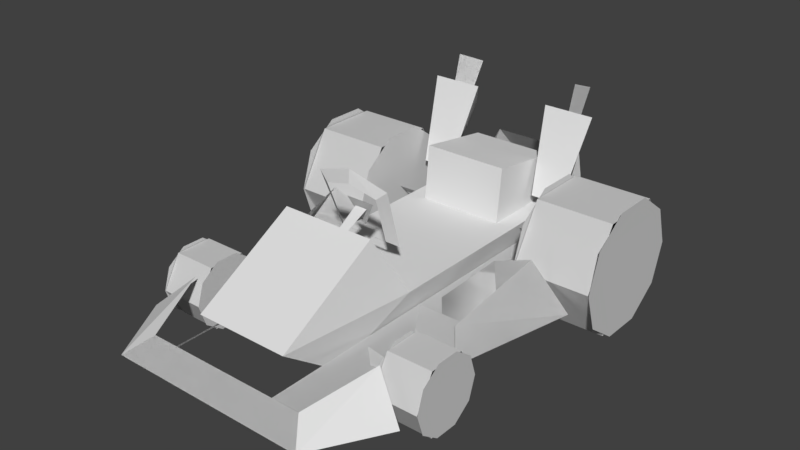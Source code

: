 # Source: kart_fix.blend  (saved by Blender 2.79.0; exported with 4.5.12 LTS)
import bpy
from mathutils import Matrix  # noqa: F401  (used for matrix-valued properties, if any)

bpy.ops.wm.read_factory_settings(use_empty=True)
scene = bpy.context.scene
scene.name = 'Scene'

# ---- collections
col_collection_1 = bpy.data.collections.new('Collection 1'); scene.collection.children.link(col_collection_1)

# ---- materials (node trees are filled in below, after node groups)
mat_kartbody = bpy.data.materials.new('kartbody')
mat_kartbody.alpha_threshold = 0.0
mat_kartbody.use_transparent_shadow = False
mat_kartbody.preview_render_type = 'FLAT'
mat_kartbody.diffuse_color = (0.778, 0.778, 0.778, 1.0)
mat_kartbody.specular_color = (0.5, 0.5, 0.5)
mat_kartbody.roughness = 0.5
mat_kartbody.specular_intensity = 1.0
mat_tire = bpy.data.materials.new('tire')
mat_tire.alpha_threshold = 0.0
mat_tire.use_transparent_shadow = False
mat_tire.diffuse_color = (0.64, 0.64, 0.64, 1.0)
mat_tire.specular_color = (0.0, 0.0, 0.0)
mat_tire.roughness = 0.5
mat_tire.specular_intensity = 1.0
mat_wheel = bpy.data.materials.new('wheel')
mat_wheel.alpha_threshold = 0.0
mat_wheel.use_transparent_shadow = False
mat_wheel.preview_render_type = 'FLAT'
mat_wheel.diffuse_color = (0.64, 0.64, 0.64, 1.0)
mat_wheel.specular_color = (0.0, 0.0, 0.0)
mat_wheel.roughness = 0.5
mat_wheel.specular_intensity = 1.0

# ---- material node trees

# ---- world
world_world = bpy.data.worlds.new('World'); scene.world = world_world
world_world.color = (0.05088, 0.05088, 0.05088)
world_world.use_sun_shadow = False
world_world.sun_shadow_jitter_overblur = 0.0
world_world.cycles.sampling_method = 'MANUAL'

# ---- meshes
me_polygon1 = bpy.data.meshes.new('polygon1')
me_polygon1.from_pydata([(0.106, 0.428, 0.219), (0.07666, 0.4036, 0.2261), (0.0, 0.4634, 0.2314), (0.0, 0.4255, 0.2339), (-0.106, 0.428, 0.219), (-0.07666, 0.4036, 0.2261), (-0.09228, 0.2578, 0.1587), (-0.0669, 0.2732, 0.1802), (0.09228, 0.2578, 0.1587), (0.0669, 0.2732, 0.1802), (0.106, 0.428, 0.219), (0.07666, 0.4036, 0.2261), (0.0, 0.4634, 0.2314), (0.0, 0.4255, 0.2339), (0.106, 0.428, 0.219), (0.07666, 0.4036, 0.2261), (0.09228, 0.2578, 0.1587), (0.0669, 0.2732, 0.1802), (-0.09228, 0.2578, 0.1587), (-0.0669, 0.2732, 0.1802), (-0.106, 0.428, 0.219), (-0.07666, 0.4036, 0.2261), (0.0, 0.4634, 0.2314), (0.0, 0.4255, 0.2339), (0.2275, 0.2256, -0.3425), (0.2556, 0.4541, -0.4287), (0.1392, 0.2256, -0.3425), (0.1111, 0.4541, -0.4287), (0.1833, 0.1963, -0.4087), (0.1833, 0.364, -0.5261), (0.2275, 0.2256, -0.3425), (0.2556, 0.4541, -0.4287), (-0.2556, 0.4541, -0.4287), (-0.2275, 0.2256, -0.3425), (-0.1111, 0.4541, -0.4287), (-0.1392, 0.2256, -0.3425), (-0.1833, 0.364, -0.5261), (-0.1833, 0.1963, -0.4087), (-0.2556, 0.4541, -0.4287), (-0.2275, 0.2256, -0.3425), (-0.1328, 0.0625, -0.4924), (0.1328, 0.0625, -0.4924), (-0.1328, 0.0625, 0.428), (0.1328, 0.0625, 0.428), (-0.1328, 0.1875, 0.5986), (0.1328, 0.1875, 0.5986), (0.2324, 0.1194, 0.6558), (0.2839, 0.07495, 0.72), (-0.2324, 0.1194, 0.6558), (-0.2839, 0.07495, 0.72), (-0.2979, 0.1704, 0.4714), (-0.3979, 0.07495, 0.5237), (0.3262, 0.09546, 0.3792), (0.0, 0.06714, 0.4116), (0.0, 0.1221, 0.3464), (-0.3262, 0.09546, 0.3792), (0.3264, 0.2109, -0.06397), (0.3469, 0.07495, 0.09473), (0.2166, 0.1692, -0.06397), (0.1343, 0.07495, 0.1714), (0.2839, 0.07495, 0.72), (0.3977, 0.07495, 0.5237), (0.2324, 0.1194, 0.6558), (0.2979, 0.1704, 0.4714), (0.3264, 0.2109, -0.06397), (0.2166, 0.1692, -0.06397), (0.3469, 0.07495, 0.09473), (0.1343, 0.07495, 0.1714), (0.3262, 0.09546, 0.3792), (0.0, 0.1221, 0.3464), (0.0, 0.06714, 0.4116), (-0.3262, 0.09546, 0.3792), (-0.1526, 0.1194, -0.4714), (-0.1367, 0.2717, -0.582), (-0.2136, 0.07495, -0.5127), (-0.1204, 0.2219, -0.6167), (-0.1204, 0.2219, -0.6167), (-0.1367, 0.2717, -0.582), (-0.2136, 0.07495, -0.5127), (-0.1526, 0.1194, -0.4714), (-0.3416, 0.07495, 0.2588), (-0.2996, 0.1411, 0.2063), (-0.4204, 0.07495, -0.09839), (-0.3264, 0.2109, -0.06397), (-0.1343, 0.07495, 0.1714), (-0.2166, 0.1692, -0.06397), (-0.3469, 0.07495, 0.09473), (-0.3264, 0.2109, -0.06397), (0.1204, 0.2219, -0.6167), (0.2136, 0.07495, -0.5127), (0.1367, 0.2717, -0.582), (0.1526, 0.1194, -0.4714), (0.3264, 0.2109, -0.06397), (0.2996, 0.1411, 0.2063), (0.4204, 0.07495, -0.09839), (0.3416, 0.07495, 0.2588), (0.3264, 0.2109, -0.06397), (0.4204, 0.07495, -0.09839), (0.2996, 0.1411, 0.2063), (0.3416, 0.07495, 0.2588), (-0.3264, 0.2109, -0.06397), (-0.2166, 0.1692, -0.06397), (-0.3469, 0.07495, 0.09473), (-0.1343, 0.07495, 0.1714), (-0.3416, 0.07495, 0.2588), (-0.4204, 0.07495, -0.09839), (-0.2996, 0.1411, 0.2063), (-0.3264, 0.2109, -0.06397), (0.1204, 0.2219, -0.6167), (0.1367, 0.2717, -0.582), (0.2136, 0.07495, -0.5127), (0.1526, 0.1194, -0.4714), (-0.2839, 0.07495, 0.72), (-0.2324, 0.1194, 0.6558), (-0.3979, 0.07495, 0.5237), (-0.2979, 0.1704, 0.4714), (-0.1526, 0.1194, 0.6558), (-0.2136, 0.07495, 0.6558), (-0.2136, 0.07495, -0.5127), (-0.1526, 0.1194, -0.4714), (0.3416, 0.07495, 0.2588), (-0.3416, 0.07495, 0.2588), (-0.2996, 0.1184, 0.1541), (0.2996, 0.1184, 0.1541), (-0.1204, 0.2219, -0.6167), (0.1204, 0.2219, -0.6167), (0.1367, 0.2717, -0.582), (-0.1367, 0.2717, -0.582), (-0.2839, 0.07495, 0.72), (0.2839, 0.07495, 0.72), (0.2324, 0.1194, 0.6558), (-0.2324, 0.1194, 0.6558), (-0.1204, 0.2219, -0.6167), (-0.1367, 0.2717, -0.582), (0.1367, 0.2717, -0.582), (0.1204, 0.2219, -0.6167), (0.1328, 0.1875, 0.5986), (0.1328, 0.3538, 0.3098), (-0.1328, 0.3538, 0.3098), (-0.1328, 0.1875, 0.5986), (-0.1328, 0.3538, 0.3098), (0.1328, 0.3538, 0.3098), (0.1709, 0.1875, 0.2158), (-0.1709, 0.1875, 0.2158), (0.3416, 0.07495, 0.2588), (0.2996, 0.1184, 0.1541), (-0.2996, 0.1184, 0.1541), (-0.3416, 0.07495, 0.2588), (-0.1709, 0.1875, 0.2158), (0.1709, 0.1875, 0.2158), (0.1709, 0.1875, -0.4016), (-0.1709, 0.1875, -0.4016), (-0.1709, 0.1875, -0.4016), (0.1709, 0.1875, -0.4016), (0.1328, 0.0625, -0.4924), (-0.1328, 0.0625, -0.4924), (-0.1526, 0.1194, 0.6558), (-0.1526, 0.1194, -0.4714), (-0.2136, 0.07495, -0.5127), (-0.2136, 0.07495, 0.6558), (0.1328, 0.0625, 0.428), (0.1328, 0.0625, -0.4924), (0.1709, 0.1875, -0.4016), (0.1709, 0.1875, 0.2158), (-0.1328, 0.0625, -0.4924), (-0.1328, 0.0625, 0.428), (-0.1709, 0.1875, 0.2158), (-0.1709, 0.1875, -0.4016), (0.1526, 0.1194, 0.6558), (0.2136, 0.07495, 0.6558), (0.2136, 0.07495, -0.5127), (0.1526, 0.1194, -0.4714), (0.2979, 0.1704, 0.4714), (0.3977, 0.07495, 0.5237), (0.2839, 0.07495, 0.72), (0.2324, 0.1194, 0.6558), (-0.1206, 0.08545, -0.1973), (0.1206, 0.08545, -0.1973), (0.1206, 0.3408, -0.2227), (-0.1206, 0.3408, -0.2227), (-0.1206, 0.3408, -0.2227), (0.1206, 0.3408, -0.2227), (0.1206, 0.3069, -0.4478), (-0.1206, 0.3069, -0.4478), (-0.1206, 0.3069, -0.4478), (0.1206, 0.3069, -0.4478), (0.1206, 0.08545, -0.4668), (-0.1206, 0.08545, -0.4668), (0.1206, 0.08545, -0.1973), (0.1206, 0.08545, -0.4668), (0.1206, 0.3069, -0.4478), (0.1206, 0.3408, -0.2227), (-0.1206, 0.08545, -0.4668), (-0.1206, 0.08545, -0.1973), (-0.1206, 0.3408, -0.2227), (-0.1206, 0.3069, -0.4478), (0.1526, 0.1194, 0.6558), (0.1526, 0.1194, -0.4714), (0.2136, 0.07495, -0.5127), (0.2136, 0.07495, 0.6558), (-0.1833, 0.1089, -0.3237), (-0.1523, 0.5005, -0.5056), (-0.2144, 0.5142, -0.4783), (0.1833, 0.1089, -0.3237), (0.2144, 0.5142, -0.4783), (0.1523, 0.5005, -0.5056), (-0.4187, 0.1572, -0.2729), (-0.1348, 0.1287, -0.2949), (-0.1348, 0.177, -0.2429), (0.4187, 0.1572, -0.2729), (0.1348, 0.177, -0.2429), (0.1348, 0.1287, -0.2949), (0.04077, 0.3684, 0.1956), (0.0, 0.2937, 0.1755), (-0.04077, 0.3684, 0.1956), (0.04077, 0.3684, 0.1956), (-0.04077, 0.3684, 0.1956), (0.0, 0.2937, 0.1755), (0.1328, 0.0625, 0.428), (0.1709, 0.1875, 0.2158), (0.1328, 0.1875, 0.5986), (-0.1833, 0.1089, -0.3237), (-0.2144, 0.5142, -0.4783), (-0.1523, 0.5005, -0.5056), (0.1833, 0.1089, -0.3237), (0.1523, 0.5005, -0.5056), (0.2144, 0.5142, -0.4783), (0.1111, 0.4541, -0.4287), (0.2556, 0.4541, -0.4287), (0.1833, 0.364, -0.5261), (0.1328, 0.1875, 0.5986), (0.1709, 0.1875, 0.2158), (0.1328, 0.3538, 0.3098), (-0.1709, 0.1875, 0.2158), (-0.1328, 0.1875, 0.5986), (-0.1328, 0.3538, 0.3098), (-0.4187, 0.1572, -0.2729), (-0.1348, 0.177, -0.2429), (-0.1348, 0.1287, -0.2949), (0.4187, 0.1572, -0.2729), (0.1348, 0.1287, -0.2949), (0.1348, 0.177, -0.2429), (0.01758, 0.3479, 0.1919), (-0.01758, 0.3479, 0.1919), (0.0, 0.2056, 0.4539), (-0.1709, 0.1875, 0.2158), (-0.1328, 0.0625, 0.428), (-0.1328, 0.1875, 0.5986), (-0.1111, 0.4541, -0.4287), (-0.1833, 0.364, -0.5261), (-0.2556, 0.4541, -0.4287)], [], [(0, 1, 2), (1, 3, 2), (2, 3, 4), (3, 5, 4), (4, 5, 6), (5, 7, 6), (6, 7, 8), (7, 9, 8), (8, 9, 10), (9, 11, 10), (12, 13, 14), (13, 15, 14), (14, 15, 16), (15, 17, 16), (16, 17, 18), (17, 19, 18), (18, 19, 20), (19, 21, 20), (20, 21, 22), (21, 23, 22), (24, 25, 26), (25, 27, 26), (26, 27, 28), (27, 29, 28), (28, 29, 30), (29, 31, 30), (32, 33, 34), (33, 35, 34), (34, 35, 36), (35, 37, 36), (36, 37, 38), (37, 39, 38), (40, 41, 42), (41, 43, 42), (42, 43, 44), (43, 45, 44), (46, 47, 48), (47, 49, 48), (48, 49, 50), (49, 51, 50), (52, 53, 54), (53, 55, 54), (56, 57, 58), (57, 59, 58), (60, 61, 62), (61, 63, 62), (64, 65, 66), (65, 67, 66), (68, 69, 70), (69, 71, 70), (72, 73, 74), (73, 75, 74), (76, 77, 78), (77, 79, 78), (80, 81, 82), (81, 83, 82), (84, 85, 86), (85, 87, 86), (88, 89, 90), (89, 91, 90), (92, 93, 94), (93, 95, 94), (96, 97, 98), (97, 99, 98), (100, 101, 102), (101, 103, 102), (104, 105, 106), (105, 107, 106), (108, 109, 110), (109, 111, 110), (112, 113, 114), (113, 115, 114), (116, 117, 118), (118, 119, 116), (120, 121, 122), (122, 123, 120), (124, 125, 126), (126, 127, 124), (128, 129, 130), (130, 131, 128), (132, 133, 134), (134, 135, 132), (136, 137, 138), (138, 139, 136), (140, 141, 142), (142, 143, 140), (144, 145, 146), (146, 147, 144), (148, 149, 150), (150, 151, 148), (152, 153, 154), (154, 155, 152), (156, 157, 158), (158, 159, 156), (160, 161, 162), (162, 163, 160), (164, 165, 166), (166, 167, 164), (168, 169, 170), (170, 171, 168), (172, 173, 174), (174, 175, 172), (176, 177, 178), (178, 179, 176), (180, 181, 182), (182, 183, 180), (184, 185, 186), (186, 187, 184), (188, 189, 190), (190, 191, 188), (192, 193, 194), (194, 195, 192), (196, 197, 198), (198, 199, 196), (200, 201, 202), (203, 204, 205), (206, 207, 208), (209, 210, 211), (212, 213, 214), (215, 216, 217), (218, 219, 220), (221, 222, 223), (224, 225, 226), (227, 228, 229), (230, 231, 232), (233, 234, 235), (236, 237, 238), (239, 240, 241), (242, 243, 244), (245, 246, 247), (248, 249, 250)])
_uv = me_polygon1.uv_layers.new(name='UVMap')
_uv.uv.foreach_set('vector', [0.6797, -0.2949, 0.6348, -0.2949, 0.6797, -0.2949, 0.6348, -0.2949, 0.6348, -0.2949, 0.6797, -0.2949, 0.6797, -0.2949, 0.6348, -0.2949, 0.6797, -0.2949, 0.6348, -0.2949, 0.6348, -0.2949, 0.6797, -0.2949, 0.6797, -0.2949, 0.6348, -0.2949, 0.6797, -0.4609, 0.6348, -0.2949, 0.6348, -0.4609, 0.6797, -0.4609, 0.6797, -0.4609, 0.6348, -0.4609, 0.6797, -0.4609, 0.6348, -0.4609, 0.6348, -0.4609, 0.6797, -0.4609, 0.6797, -0.4609, 0.6348, -0.4609, 0.6797, -0.2949, 0.6348, -0.4609, 0.6348, -0.2949, 0.6797, -0.2949, 0.6797, -0.2949, 0.6348, -0.2949, 0.6797, -0.2949, 0.6348, -0.2949, 0.6348, -0.2949, 0.6797, -0.2949, 0.6797, -0.2949, 0.6348, -0.2949, 0.6797, -0.4609, 0.6348, -0.2949, 0.6348, -0.4609, 0.6797, -0.4609, 0.6797, -0.4609, 0.6348, -0.4609, 0.6797, -0.4609, 0.6348, -0.4609, 0.6348, -0.4609, 0.6797, -0.4609, 0.6797, -0.4609, 0.6348, -0.4609, 0.6797, -0.2949, 0.6348, -0.4609, 0.6348, -0.2949, 0.6797, -0.2949, 0.6797, -0.2949, 0.6348, -0.2949, 0.6797, -0.2949, 0.6348, -0.2949, 0.6348, -0.2949, 0.6797, -0.2949, 0.1797, -0.9941, 0.1797, -0.6309, 0.005859, -0.9941, 0.1797, -0.6309, 0.005859, -0.6309, 0.005859, -0.9941, 0.005859, -0.9941, 0.005859, -0.6309, 0.1797, -0.9941, 0.005859, -0.6309, 0.1797, -0.6309, 0.1797, -0.9941, 0.1797, -0.9941, 0.1797, -0.6309, 0.005859, -0.9941, 0.1797, -0.6309, 0.005859, -0.6309, 0.005859, -0.9941, 0.1797, -0.6309, 0.1797, -0.9941, 0.005859, -0.6309, 0.1797, -0.9941, 0.005859, -0.9941, 0.005859, -0.6309, 0.005859, -0.6309, 0.005859, -0.9941, 0.1797, -0.6309, 0.005859, -0.9941, 0.1797, -0.9941, 0.1797, -0.6309, 0.1797, -0.6309, 0.1797, -0.9941, 0.005859, -0.6309, 0.1797, -0.9941, 0.005859, -0.9941, 0.005859, -0.6309, 0.005859, -0.07422, 0.1855, -0.07422, 0.005859, -0.4941, 0.1855, -0.07422, 0.1855, -0.4941, 0.005859, -0.4941, 0.005859, -0.4941, 0.1855, -0.4941, 0.005859, -0.6152, 0.1855, -0.4941, 0.1855, -0.6152, 0.005859, -0.6152, 0.9941, -0.07031, 0.9941, -0.209, 0.8145, -0.07031, 0.9941, -0.209, 0.8145, -0.209, 0.8145, -0.07031, 0.8145, -0.07031, 0.8145, -0.209, 0.9941, -0.07031, 0.8145, -0.209, 0.9941, -0.209, 0.9941, -0.07031, 0.7656, -0.2051, 0.2891, -0.2051, 0.2891, -0.2734, 0.2891, -0.2051, 0.7656, -0.2051, 0.2891, -0.2734, 0.9902, -0.1172, 0.9902, -0.2441, 0.8281, -0.07227, 0.9902, -0.2441, 0.8203, -0.2441, 0.8281, -0.07227, 0.8145, -0.209, 0.9941, -0.209, 0.8145, -0.07031, 0.9941, -0.209, 0.9941, -0.07031, 0.8145, -0.07031, 0.9902, -0.1172, 0.8281, -0.07227, 0.9902, -0.2441, 0.8281, -0.07227, 0.8203, -0.2441, 0.9902, -0.2441, 0.7656, -0.2051, 0.2891, -0.2734, 0.2891, -0.2051, 0.2891, -0.2734, 0.7656, -0.2051, 0.2891, -0.2051, 0.005859, -0.009766, 0.9941, -0.009766, 0.005859, -0.05469, 0.9941, -0.009766, 0.9941, -0.05469, 0.005859, -0.05469, 0.9941, -0.05469, 0.9941, -0.009766, 0.005859, -0.05469, 0.9941, -0.009766, 0.005859, -0.009766, 0.005859, -0.05469, 0.8145, -0.209, 0.8145, -0.07031, 0.9941, -0.209, 0.8145, -0.07031, 0.9941, -0.07031, 0.9941, -0.209, 0.8203, -0.2441, 0.8281, -0.07227, 0.9902, -0.2441, 0.8281, -0.07227, 0.9902, -0.1172, 0.9902, -0.2441, 0.9941, -0.05469, 0.005859, -0.05469, 0.9941, -0.009766, 0.005859, -0.05469, 0.005859, -0.009766, 0.9941, -0.009766, 0.9941, -0.07031, 0.8145, -0.07031, 0.9941, -0.209, 0.8145, -0.07031, 0.8145, -0.209, 0.9941, -0.209, 0.9941, -0.07031, 0.9941, -0.209, 0.8145, -0.07031, 0.9941, -0.209, 0.8145, -0.209, 0.8145, -0.07031, 0.9902, -0.1172, 0.8281, -0.07227, 0.9902, -0.2441, 0.8281, -0.07227, 0.8203, -0.2441, 0.9902, -0.2441, 0.8145, -0.209, 0.9941, -0.209, 0.8145, -0.07031, 0.9941, -0.209, 0.9941, -0.07031, 0.8145, -0.07031, 0.9941, -0.05469, 0.9941, -0.009766, 0.005859, -0.05469, 0.9941, -0.009766, 0.005859, -0.009766, 0.005859, -0.05469, 0.8145, -0.209, 0.8145, -0.07031, 0.9941, -0.209, 0.8145, -0.07031, 0.9941, -0.07031, 0.9941, -0.209, 0.8164, -0.3203, 0.8164, -0.2852, 0.9941, -0.2852, 0.9941, -0.2852, 0.9941, -0.3203, 0.8164, -0.3203, 0.9941, -0.2383, 0.8145, -0.2383, 0.8145, -0.08203, 0.8145, -0.08203, 0.9941, -0.08203, 0.9941, -0.2383, 0.009766, -0.05078, 0.9902, -0.05078, 0.9902, -0.009766, 0.9902, -0.009766, 0.009766, -0.009766, 0.009766, -0.05078, 0.8145, -0.209, 0.9941, -0.209, 0.9941, -0.07031, 0.9941, -0.07031, 0.8145, -0.07031, 0.8145, -0.209, 0.009766, -0.05078, 0.009766, -0.009766, 0.9902, -0.009766, 0.9902, -0.009766, 0.9902, -0.05078, 0.009766, -0.05078, 0.9844, -0.9844, 0.875, -0.2852, 0.875, -0.2852, 0.875, -0.2852, 0.9844, -0.9844, 0.9844, -0.9844, 0.03516, -0.07031, 0.1543, -0.07031, 0.1543, -0.4844, 0.1543, -0.4844, 0.03516, -0.4844, 0.03516, -0.07031, 0.9941, -0.2383, 0.9941, -0.08203, 0.8145, -0.08203, 0.8145, -0.08203, 0.8145, -0.2383, 0.9941, -0.2383, 0.01953, -0.4551, 0.1641, -0.4551, 0.1641, -0.0957, 0.1641, -0.0957, 0.01953, -0.0957, 0.01953, -0.4551, 0.8145, -0.07031, 0.9941, -0.07031, 0.9941, -0.1504, 0.9941, -0.1504, 0.8145, -0.1504, 0.8145, -0.07031, 0.8164, -0.3203, 0.9941, -0.3203, 0.9941, -0.2852, 0.9941, -0.2852, 0.8164, -0.2852, 0.8164, -0.3203, 0.9121, -0.3047, 0.9902, -0.3047, 0.9902, -0.2852, 0.9902, -0.2852, 0.9121, -0.2852, 0.9121, -0.3047, 0.9902, -0.3047, 0.9121, -0.3047, 0.9121, -0.2852, 0.9121, -0.2852, 0.9902, -0.2852, 0.9902, -0.3047, 0.8164, -0.3203, 0.8164, -0.2852, 0.9941, -0.2852, 0.9941, -0.2852, 0.9941, -0.3203, 0.8164, -0.3203, 0.9941, -0.07031, 0.9941, -0.209, 0.8145, -0.209, 0.8145, -0.209, 0.8145, -0.07031, 0.9941, -0.07031, 0.1953, -0.7207, 0.8047, -0.7207, 0.8047, -0.5547, 0.8047, -0.5547, 0.1953, -0.5547, 0.1953, -0.7207, 0.1953, -0.07031, 0.8047, -0.07031, 0.8047, -0.4609, 0.8047, -0.4609, 0.1953, -0.4609, 0.1953, -0.07031, 0.1953, -0.9961, 0.8047, -0.9961, 0.8047, -0.5742, 0.8047, -0.5742, 0.1953, -0.5742, 0.1953, -0.9961, 0.2305, -0.2949, 0.7949, -0.2949, 0.6035, -0.07031, 0.6035, -0.07031, 0.2305, -0.07031, 0.2305, -0.2949, 0.7949, -0.2949, 0.2305, -0.2949, 0.2305, -0.07031, 0.2305, -0.07031, 0.6035, -0.07031, 0.7949, -0.2949, 0.8164, -0.3203, 0.9941, -0.3203, 0.9941, -0.2852, 0.9941, -0.2852, 0.8164, -0.2852, 0.8164, -0.3203, 0.09375, -0.3848, 0.0332, -0.7305, 0.1543, -0.7305, 0.09375, -0.3848, 0.1543, -0.7305, 0.0332, -0.7305, 0.7656, -0.2051, 0.2891, -0.2734, 0.2891, -0.2051, 0.7656, -0.2051, 0.2891, -0.2051, 0.2891, -0.2734, 0.5449, -0.0957, 0.4492, -0.1797, 0.3633, -0.0957, 0.5449, -0.0957, 0.3633, -0.0957, 0.4492, -0.1797, 0.9609, -0.9395, 0.9629, -0.3262, 0.8203, -0.9395, 0.09375, -0.3848, 0.1543, -0.7305, 0.0332, -0.7305, 0.09375, -0.3848, 0.0332, -0.7305, 0.1543, -0.7305, 0.005859, -0.6797, 0.1855, -0.6797, 0.0918, -0.6309, 0.9844, -0.9844, 0.9844, -0.2852, 0.875, -0.2852, 0.9844, -0.2852, 0.9844, -0.9844, 0.875, -0.2852, 0.7656, -0.2051, 0.2891, -0.2051, 0.2891, -0.2734, 0.7656, -0.2051, 0.2891, -0.2734, 0.2891, -0.2051, 0.7109, -0.07031, 0.7891, -0.07031, 0.75, -0.5352, 0.9629, -0.3262, 0.9609, -0.9395, 0.8203, -0.9395, 0.005859, -0.6797, 0.0918, -0.6309, 0.1855, -0.6797])
me_polygon1.materials.append(mat_kartbody)
me_polygon1.use_remesh_preserve_volume = False
me_polygon1.use_remesh_preserve_attributes = False
me_polygon1.use_mirror_vertex_groups = False
me_polygon1.update()
me_vehicle_forklift_004 = bpy.data.meshes.new('VEHICLE_Forklift.004')
me_vehicle_forklift_004.from_pydata([(0.5482, 0.4244, 0.7215), (0.5482, 0.227, 0.6077), (0.3816, 0.227, 0.6077), (0.3816, 0.02981, 0.7215), (0.5482, 0.02981, 0.7215), (0.3816, 0.4244, 0.7215), (0.3816, 0.4244, 0.9493), (0.5482, 0.4244, 0.9493), (0.5482, 0.227, 1.063), (0.3818, 0.227, 1.063), (0.3818, 0.02981, 0.9493), (0.5482, 0.02981, 0.9493), (0.5502, 0.3616, 1.021), (0.5504, 0.4453, 0.7641), (0.5504, 0.4453, 0.9061), (0.5504, 0.3616, 0.6491), (0.5504, 0.2266, 0.6051), (0.5504, 0.09127, 0.6491), (0.5504, 0.007762, 0.7641), (0.5502, 0.007762, 0.9061), (0.5502, 0.09127, 1.021), (0.5502, 0.2266, 1.065), (0.3806, 0.3616, 1.021), (0.3807, 0.4453, 0.7641), (0.3807, 0.4453, 0.9061), (0.3807, 0.3616, 0.6491), (0.3807, 0.2266, 0.6051), (0.3807, 0.09127, 0.6491), (0.3807, 0.007762, 0.7641), (0.3806, 0.007762, 0.9061), (0.3806, 0.09127, 1.021), (0.3806, 0.2266, 1.065), (0.6355, 0.7128, -0.8366), (0.6355, 0.3567, -1.042), (0.3448, 0.3567, -1.042), (0.3448, 0.001028, -0.8366), (0.6355, 0.001028, -0.8366), (0.3448, 0.7128, -0.8366), (0.3448, 0.7128, -0.4257), (0.6355, 0.7128, -0.4257), (0.6355, 0.3567, -0.2201), (0.3452, 0.3567, -0.2201), (0.3452, 0.001028, -0.4257), (0.6355, 0.001028, -0.4257), (0.639, 0.5994, -0.2962), (0.6393, 0.7504, -0.7599), (0.6393, 0.7504, -0.5036), (0.6393, 0.5994, -0.9673), (0.6393, 0.356, -1.047), (0.6393, 0.1119, -0.9673), (0.6393, -0.03874, -0.7599), (0.639, -0.03874, -0.5036), (0.639, 0.1119, -0.2962), (0.639, 0.356, -0.2169), (0.343, 0.5994, -0.2962), (0.3433, 0.7504, -0.7599), (0.3433, 0.7504, -0.5036), (0.3433, 0.5994, -0.9673), (0.3433, 0.356, -1.047), (0.3433, 0.1119, -0.9673), (0.3433, -0.03874, -0.7599), (0.343, -0.03874, -0.5036), (0.343, 0.1119, -0.2962), (0.343, 0.356, -0.2169), (-0.5482, 0.4244, 0.7215), (-0.5482, 0.227, 0.6077), (-0.3816, 0.227, 0.6077), (-0.3816, 0.02981, 0.7215), (-0.5482, 0.02981, 0.7215), (-0.3816, 0.4244, 0.7215), (-0.3816, 0.4244, 0.9493), (-0.5482, 0.4244, 0.9493), (-0.5482, 0.227, 1.063), (-0.3818, 0.227, 1.063), (-0.3818, 0.02981, 0.9493), (-0.5482, 0.02981, 0.9493), (-0.5502, 0.3616, 1.021), (-0.5504, 0.4453, 0.7641), (-0.5504, 0.4453, 0.9061), (-0.5504, 0.3616, 0.6491), (-0.5504, 0.2266, 0.6051), (-0.5504, 0.09127, 0.6491), (-0.5504, 0.007762, 0.7641), (-0.5502, 0.007762, 0.9061), (-0.5502, 0.09127, 1.021), (-0.5502, 0.2266, 1.065), (-0.3806, 0.3616, 1.021), (-0.3807, 0.4453, 0.7641), (-0.3807, 0.4453, 0.9061), (-0.3807, 0.3616, 0.6491), (-0.3807, 0.2266, 0.6051), (-0.3807, 0.09127, 0.6491), (-0.3807, 0.007762, 0.7641), (-0.3806, 0.007762, 0.9061), (-0.3806, 0.09127, 1.021), (-0.3806, 0.2266, 1.065), (-0.6355, 0.7128, -0.8366), (-0.6355, 0.3567, -1.042), (-0.3448, 0.3567, -1.042), (-0.3448, 0.001028, -0.8366), (-0.6355, 0.001028, -0.8366), (-0.3448, 0.7128, -0.8366), (-0.3448, 0.7128, -0.4257), (-0.6355, 0.7128, -0.4257), (-0.6355, 0.3567, -0.2201), (-0.3452, 0.3567, -0.2201), (-0.3452, 0.001028, -0.4257), (-0.6355, 0.001028, -0.4257), (-0.639, 0.5994, -0.2962), (-0.6393, 0.7504, -0.7599), (-0.6393, 0.7504, -0.5036), (-0.6393, 0.5994, -0.9673), (-0.6393, 0.356, -1.047), (-0.6393, 0.1119, -0.9673), (-0.6393, -0.03874, -0.7599), (-0.639, -0.03874, -0.5036), (-0.639, 0.1119, -0.2962), (-0.639, 0.356, -0.2169), (-0.343, 0.5994, -0.2962), (-0.3433, 0.7504, -0.7599), (-0.3433, 0.7504, -0.5036), (-0.3433, 0.5994, -0.9673), (-0.3433, 0.356, -1.047), (-0.3433, 0.1119, -0.9673), (-0.3433, -0.03874, -0.7599), (-0.343, -0.03874, -0.5036), (-0.343, 0.1119, -0.2962), (-0.343, 0.356, -0.2169)], [], [(0, 1, 2), (2, 1, 3), (1, 4, 3), (5, 6, 7), (7, 6, 8), (6, 9, 8), (9, 10, 11), (11, 10, 4), (10, 3, 4), (0, 2, 5), (0, 5, 7), (8, 9, 11), (12, 13, 14), (12, 15, 13), (12, 16, 15), (12, 17, 16), (12, 18, 17), (12, 19, 18), (12, 20, 19), (12, 21, 20), (22, 23, 24), (22, 25, 23), (22, 26, 25), (22, 27, 26), (22, 28, 27), (22, 29, 28), (22, 30, 29), (22, 31, 30), (32, 33, 34), (34, 33, 35), (33, 36, 35), (37, 38, 39), (39, 38, 40), (38, 41, 40), (41, 42, 43), (43, 42, 36), (42, 35, 36), (32, 34, 37), (32, 37, 39), (40, 41, 43), (44, 45, 46), (44, 47, 45), (44, 48, 47), (44, 49, 48), (44, 50, 49), (44, 51, 50), (44, 52, 51), (44, 53, 52), (54, 55, 56), (54, 57, 55), (54, 58, 57), (54, 59, 58), (54, 60, 59), (54, 61, 60), (54, 62, 61), (54, 63, 62), (64, 65, 66), (66, 65, 67), (65, 68, 67), (69, 70, 71), (71, 70, 72), (70, 73, 72), (73, 74, 75), (75, 74, 68), (74, 67, 68), (64, 66, 69), (64, 69, 71), (72, 73, 75), (76, 77, 78), (76, 79, 77), (76, 80, 79), (76, 81, 80), (76, 82, 81), (76, 83, 82), (76, 84, 83), (76, 85, 84), (86, 87, 88), (86, 89, 87), (86, 90, 89), (86, 91, 90), (86, 92, 91), (86, 93, 92), (86, 94, 93), (86, 95, 94), (96, 97, 98), (98, 97, 99), (97, 100, 99), (101, 102, 103), (103, 102, 104), (102, 105, 104), (105, 106, 107), (107, 106, 100), (106, 99, 100), (96, 98, 101), (96, 101, 103), (104, 105, 107), (108, 109, 110), (108, 111, 109), (108, 112, 111), (108, 113, 112), (108, 114, 113), (108, 115, 114), (108, 116, 115), (108, 117, 116), (118, 119, 120), (118, 121, 119), (118, 122, 121), (118, 123, 122), (118, 124, 123), (118, 125, 124), (118, 126, 125), (118, 127, 126)])
me_vehicle_forklift_004.polygons.foreach_set('material_index', [0, 0, 0, 0, 0, 0, 0, 0, 0, 0, 0, 0, 0, 0, 0, 0, 0, 0, 0, 0, 0, 0, 0, 0, 0, 0, 0, 0, 0, 0, 0, 0, 0, 0, 0, 0, 0, 0, 0, 0, 1, 1, 1, 1, 1, 1, 1, 1, 1, 1, 1, 1, 1, 1, 1, 1, 1, 1, 1, 1, 1, 1, 1, 1, 1, 1, 1, 1, 1, 1, 1, 1, 1, 1, 1, 1, 1, 1, 1, 1, 1, 1, 1, 1, 1, 1, 1, 1, 1, 1, 1, 1, 1, 1, 1, 1, 1, 1, 1, 1, 1, 1, 1, 1, 1, 1, 1, 1, 1, 1, 1, 1])
_uv = me_vehicle_forklift_004.uv_layers.new(name='UVMap')
_uv.uv.foreach_set('vector', [0.75, 1.0, 0.3929, 1.0, 0.3929, 0.0625, 0.3929, 0.0625, 0.3929, 1.0, 0.02381, 0.0625, 0.3929, 1.0, 0.02381, 1.0, 0.02381, 0.0625, 0.0, 0.0625, 0.4048, 0.0625, 0.4048, 1.0, 0.4048, 1.0, 0.4048, 0.0625, 0.7619, 1.0, 0.4048, 0.0625, 0.7619, 0.0625, 0.7619, 1.0, 0.0119, 0.0625, 0.369, 0.0625, 0.369, 1.0, 0.369, 1.0, 0.369, 0.0625, 0.3929, 1.0, 0.369, 0.0625, 0.3929, 0.0625, 0.3929, 1.0, 0.75, 1.0, 0.3929, 0.0625, 0.75, 0.0625, 0.0, 1.0, 0.0, 0.0625, 0.4048, 1.0, 0.0119, 1.0, 0.0119, 0.0625, 0.369, 1.0, 0.09694, 0.2, 0.2143, 0.2438, 0.148, 0.2438, 0.09694, 0.2, 0.2704, 0.2, 0.2143, 0.2438, 0.09694, 0.2, 0.2908, 0.125, 0.2704, 0.2, 0.09694, 0.2, 0.2704, 0.05, 0.2908, 0.125, 0.09694, 0.2, 0.2143, 0.00625, 0.2704, 0.05, 0.09694, 0.2, 0.148, 0.00625, 0.2143, 0.00625, 0.09694, 0.2, 0.09694, 0.05, 0.148, 0.00625, 0.09694, 0.2, 0.07653, 0.125, 0.09694, 0.05, 0.09694, 0.2, 0.2143, 0.2438, 0.148, 0.2438, 0.09694, 0.2, 0.2704, 0.2, 0.2143, 0.2438, 0.09694, 0.2, 0.2908, 0.125, 0.2704, 0.2, 0.09694, 0.2, 0.2704, 0.05, 0.2908, 0.125, 0.09694, 0.2, 0.2143, 0.00625, 0.2704, 0.05, 0.09694, 0.2, 0.148, 0.00625, 0.2143, 0.00625, 0.09694, 0.2, 0.09694, 0.05, 0.148, 0.00625, 0.09694, 0.2, 0.07653, 0.125, 0.09694, 0.05, 0.75, 1.0, 0.3929, 1.0, 0.3929, 0.0625, 0.3929, 0.0625, 0.3929, 1.0, 0.02381, 0.0625, 0.3929, 1.0, 0.02381, 1.0, 0.02381, 0.0625, 0.0, 0.0625, 0.4048, 0.0625, 0.4048, 1.0, 0.4048, 1.0, 0.4048, 0.0625, 0.7619, 1.0, 0.4048, 0.0625, 0.7619, 0.0625, 0.7619, 1.0, 0.0119, 0.0625, 0.369, 0.0625, 0.369, 1.0, 0.369, 1.0, 0.369, 0.0625, 0.3929, 1.0, 0.369, 0.0625, 0.3929, 0.0625, 0.3929, 1.0, 0.75, 1.0, 0.3929, 0.0625, 0.75, 0.0625, 0.0, 1.0, 0.0, 0.0625, 0.4048, 1.0, 0.0119, 1.0, 0.0119, 0.0625, 0.369, 1.0, 0.09694, 0.2, 0.2143, 0.2438, 0.148, 0.2438, 0.09694, 0.2, 0.2704, 0.2, 0.2143, 0.2438, 0.09694, 0.2, 0.2908, 0.125, 0.2704, 0.2, 0.09694, 0.2, 0.2704, 0.05, 0.2908, 0.125, 0.09694, 0.2, 0.2143, 0.00625, 0.2704, 0.05, 0.09694, 0.2, 0.148, 0.00625, 0.2143, 0.00625, 0.09694, 0.2, 0.09694, 0.05, 0.148, 0.00625, 0.09694, 0.2, 0.07653, 0.125, 0.09694, 0.05, 0.09694, 0.2, 0.2143, 0.2438, 0.148, 0.2438, 0.09694, 0.2, 0.2704, 0.2, 0.2143, 0.2438, 0.09694, 0.2, 0.2908, 0.125, 0.2704, 0.2, 0.09694, 0.2, 0.2704, 0.05, 0.2908, 0.125, 0.09694, 0.2, 0.2143, 0.00625, 0.2704, 0.05, 0.09694, 0.2, 0.148, 0.00625, 0.2143, 0.00625, 0.09694, 0.2, 0.09694, 0.05, 0.148, 0.00625, 0.09694, 0.2, 0.07653, 0.125, 0.09694, 0.05, 0.75, 1.0, 0.3929, 1.0, 0.3929, 0.0625, 0.3929, 0.0625, 0.3929, 1.0, 0.02381, 0.0625, 0.3929, 1.0, 0.02381, 1.0, 0.02381, 0.0625, 0.0, 0.0625, 0.4048, 0.0625, 0.4048, 1.0, 0.4048, 1.0, 0.4048, 0.0625, 0.7619, 1.0, 0.4048, 0.0625, 0.7619, 0.0625, 0.7619, 1.0, 0.0119, 0.0625, 0.369, 0.0625, 0.369, 1.0, 0.369, 1.0, 0.369, 0.0625, 0.3929, 1.0, 0.369, 0.0625, 0.3929, 0.0625, 0.3929, 1.0, 0.75, 1.0, 0.3929, 0.0625, 0.75, 0.0625, 0.0, 1.0, 0.0, 0.0625, 0.4048, 1.0, 0.0119, 1.0, 0.0119, 0.0625, 0.369, 1.0, 0.09694, 0.2, 0.2143, 0.2438, 0.148, 0.2438, 0.09694, 0.2, 0.2704, 0.2, 0.2143, 0.2438, 0.09694, 0.2, 0.2908, 0.125, 0.2704, 0.2, 0.09694, 0.2, 0.2704, 0.05, 0.2908, 0.125, 0.09694, 0.2, 0.2143, 0.00625, 0.2704, 0.05, 0.09694, 0.2, 0.148, 0.00625, 0.2143, 0.00625, 0.09694, 0.2, 0.09694, 0.05, 0.148, 0.00625, 0.09694, 0.2, 0.07653, 0.125, 0.09694, 0.05, 0.09694, 0.2, 0.2143, 0.2438, 0.148, 0.2438, 0.09694, 0.2, 0.2704, 0.2, 0.2143, 0.2438, 0.09694, 0.2, 0.2908, 0.125, 0.2704, 0.2, 0.09694, 0.2, 0.2704, 0.05, 0.2908, 0.125, 0.09694, 0.2, 0.2143, 0.00625, 0.2704, 0.05, 0.09694, 0.2, 0.148, 0.00625, 0.2143, 0.00625, 0.09694, 0.2, 0.09694, 0.05, 0.148, 0.00625, 0.09694, 0.2, 0.07653, 0.125, 0.09694, 0.05, 0.75, 1.0, 0.3929, 1.0, 0.3929, 0.0625, 0.3929, 0.0625, 0.3929, 1.0, 0.02381, 0.0625, 0.3929, 1.0, 0.02381, 1.0, 0.02381, 0.0625, 0.0, 0.0625, 0.4048, 0.0625, 0.4048, 1.0, 0.4048, 1.0, 0.4048, 0.0625, 0.7619, 1.0, 0.4048, 0.0625, 0.7619, 0.0625, 0.7619, 1.0, 0.0119, 0.0625, 0.369, 0.0625, 0.369, 1.0, 0.369, 1.0, 0.369, 0.0625, 0.3929, 1.0, 0.369, 0.0625, 0.3929, 0.0625, 0.3929, 1.0, 0.75, 1.0, 0.3929, 0.0625, 0.75, 0.0625, 0.0, 1.0, 0.0, 0.0625, 0.4048, 1.0, 0.0119, 1.0, 0.0119, 0.0625, 0.369, 1.0, 0.09694, 0.2, 0.2143, 0.2438, 0.148, 0.2438, 0.09694, 0.2, 0.2704, 0.2, 0.2143, 0.2438, 0.09694, 0.2, 0.2908, 0.125, 0.2704, 0.2, 0.09694, 0.2, 0.2704, 0.05, 0.2908, 0.125, 0.09694, 0.2, 0.2143, 0.00625, 0.2704, 0.05, 0.09694, 0.2, 0.148, 0.00625, 0.2143, 0.00625, 0.09694, 0.2, 0.09694, 0.05, 0.148, 0.00625, 0.09694, 0.2, 0.07653, 0.125, 0.09694, 0.05, 0.09694, 0.2, 0.2143, 0.2438, 0.148, 0.2438, 0.09694, 0.2, 0.2704, 0.2, 0.2143, 0.2438, 0.09694, 0.2, 0.2908, 0.125, 0.2704, 0.2, 0.09694, 0.2, 0.2704, 0.05, 0.2908, 0.125, 0.09694, 0.2, 0.2143, 0.00625, 0.2704, 0.05, 0.09694, 0.2, 0.148, 0.00625, 0.2143, 0.00625, 0.09694, 0.2, 0.09694, 0.05, 0.148, 0.00625, 0.09694, 0.2, 0.07653, 0.125, 0.09694, 0.05])
me_vehicle_forklift_004.materials.append(mat_tire)
me_vehicle_forklift_004.materials.append(mat_wheel)
me_vehicle_forklift_004.use_remesh_preserve_volume = False
me_vehicle_forklift_004.use_remesh_preserve_attributes = False
me_vehicle_forklift_004.use_mirror_vertex_groups = False
me_vehicle_forklift_004.update()

# ---- objects
ob_polygon1 = bpy.data.objects.new('polygon1', me_polygon1)
ob_wheels = bpy.data.objects.new('wheels', me_vehicle_forklift_004)

# ---- transforms, parenting, visibility, modifiers, constraints
ob_polygon1.location = (0.0, 0.0, 0.0)
ob_polygon1.rotation_euler = (1.571, -0.0, 0.0)
ob_polygon1.scale = (1.611, 1.611, 1.611)
ob_polygon1.lineart.crease_threshold = 0.0
ob_wheels.location = (0.007074, -0.01938, -0.006897)
ob_wheels.rotation_euler = (1.571, -0.0, 0.0)
ob_wheels.scale = (-1.199, 0.7178, 0.7178)
ob_wheels.lineart.crease_threshold = 0.0

# ---- collection membership
col_collection_1.objects.link(ob_polygon1)
col_collection_1.objects.link(ob_wheels)

# ---- scene / render settings (as saved in the file)
scene.frame_start = 1; scene.frame_end = 250; scene.frame_set(1)
scene.render.engine = 'BLENDER_EEVEE_NEXT'
scene.render.resolution_percentage = 50
scene.render.dither_intensity = 0.0
scene.cycles.use_denoising = False
scene.cycles.samples = 128
scene.cycles.sampling_pattern = 'TABULATED_SOBOL'
scene.cycles.use_adaptive_sampling = False
scene.cycles.use_light_tree = False
scene.cycles.blur_glossy = 0.0
scene.cycles.sample_clamp_indirect = 0.0
scene.view_settings.view_transform = 'Standard'
bpy.context.view_layer.update()

# ---- added for rendering (the .blend has no active camera and no usable light): camera, sun
cam_auto = bpy.data.cameras.new('AutoCamera')
cam_auto.lens = 50.0
cam_auto.sensor_width = 36.0
cam_auto.clip_end = 1000.0
ob_auto_camera = bpy.data.objects.new('AutoCamera', cam_auto)
scene.collection.objects.link(ob_auto_camera)
ob_auto_camera.location = (2.58018, -3.17093, 2.45538)
ob_auto_camera.rotation_euler = (1.09748, -7.21219e-08, 0.694738)
scene.camera = ob_auto_camera
light_auto_sun = bpy.data.lights.new('AutoSun', 'SUN')
light_auto_sun.energy = 3.0
light_auto_sun.angle = 0.0523599
ob_auto_sun = bpy.data.objects.new('AutoSun', light_auto_sun)
scene.collection.objects.link(ob_auto_sun)
ob_auto_sun.rotation_euler = (0.872665, 0.174533, 0.523599)
bpy.context.view_layer.update()
